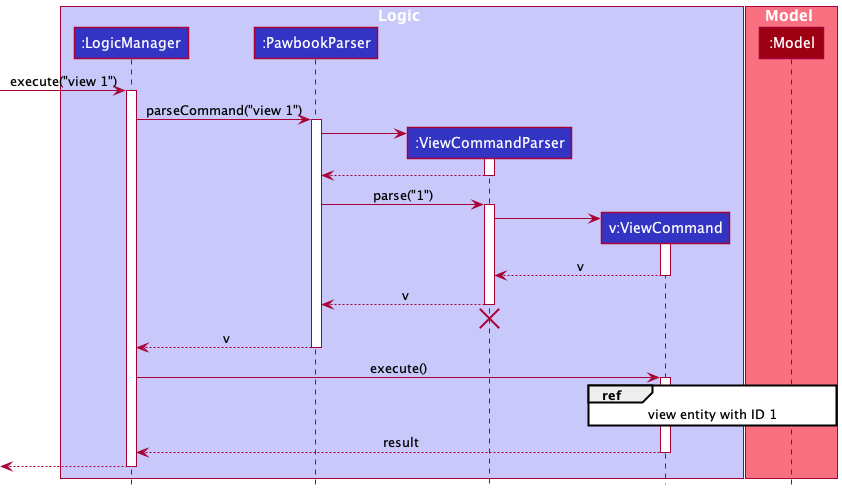

The diagram above was rendered by PlantUML. Its source (embedded in the PNG):
@startuml
!include style.puml

box Logic LOGIC_COLOR_T1
participant ":LogicManager" as LogicManager LOGIC_COLOR
participant ":PawbookParser" as PawbookParser LOGIC_COLOR
participant ":ViewCommandParser" as ViewCommandParser LOGIC_COLOR
participant "v:ViewCommand" as ViewCommand LOGIC_COLOR
end box

box Model MODEL_COLOR_T1
participant ":Model" as Model MODEL_COLOR
end box

[-> LogicManager : execute("view 1")
activate LogicManager

LogicManager -> PawbookParser : parseCommand("view 1")
activate PawbookParser

create ViewCommandParser
PawbookParser -> ViewCommandParser
activate ViewCommandParser

ViewCommandParser --> PawbookParser
deactivate ViewCommandParser

PawbookParser -> ViewCommandParser : parse("1")
activate ViewCommandParser

create ViewCommand
ViewCommandParser -> ViewCommand
activate ViewCommand

ViewCommand --> ViewCommandParser : v
deactivate ViewCommand

ViewCommandParser --> PawbookParser : v
deactivate ViewCommandParser
'Hidden arrow to position the destroy marker below the end of the activation bar.
ViewCommandParser -[hidden]-> PawbookParser
destroy ViewCommandParser

PawbookParser --> LogicManager : v
deactivate PawbookParser

LogicManager -> ViewCommand : execute()
activate ViewCommand

ref over ViewCommand, Model : view entity with ID 1

ViewCommand --> LogicManager : result
deactivate ViewCommand

[<--LogicManager
deactivate LogicManager
@enduml